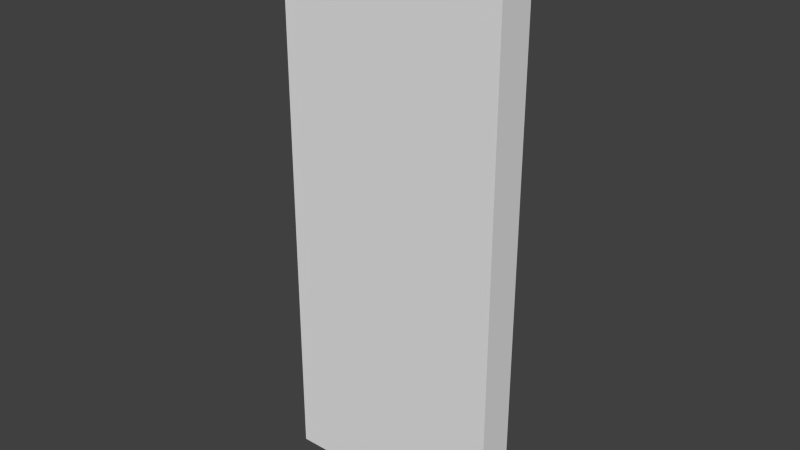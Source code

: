 # Source: tall_6.blend  (saved by Blender 2.76.0; exported with 4.5.12 LTS)
import bpy
from mathutils import Matrix  # noqa: F401  (used for matrix-valued properties, if any)

bpy.ops.wm.read_factory_settings(use_empty=True)
scene = bpy.context.scene
scene.name = 'Scene'

# ---- collections
col_collection_6 = bpy.data.collections.new('Collection 6'); scene.collection.children.link(col_collection_6)

# ---- world
world_world = bpy.data.worlds.new('World'); scene.world = world_world
world_world.color = (0.05088, 0.05088, 0.05088)
world_world.use_sun_shadow = False
world_world.sun_shadow_jitter_overblur = 0.0
world_world.cycles.sampling_method = 'MANUAL'
world_world.cycles.sample_map_resolution = 256

# ---- meshes
me_cube_006 = bpy.data.meshes.new('Cube.006')
me_cube_006.from_pydata([(-6.0, -0.5, -15.0), (-6.0, -0.5, 0.0), (-6.0, 0.5, -15.0), (-6.0, 0.5, 0.0), (0.0, -0.5, -15.0), (0.0, -0.5, 0.0), (0.0, 0.5, -15.0), (0.0, 0.5, 0.0)], [], [(1, 3, 2, 0), (3, 7, 6, 2), (7, 5, 4, 6), (5, 1, 0, 4), (0, 2, 6, 4), (5, 7, 3, 1)])
me_cube_006.use_remesh_preserve_volume = False
me_cube_006.use_remesh_preserve_attributes = False
me_cube_006.use_mirror_vertex_groups = False
me_cube_006.update()

# ---- objects
ob_short_6 = bpy.data.objects.new('short_6', me_cube_006)

# ---- transforms, parenting, visibility, modifiers, constraints
ob_short_6.location = (0.0, 0.0, 0.0)
ob_short_6.lineart.crease_threshold = 0.0

# ---- collection membership
col_collection_6.objects.link(ob_short_6)

# ---- scene / render settings (as saved in the file)
scene.frame_start = 1; scene.frame_end = 250; scene.frame_set(1)
scene.render.engine = 'BLENDER_EEVEE_NEXT'
scene.render.resolution_percentage = 50
scene.render.dither_intensity = 0.0
scene.cycles.use_denoising = False
scene.cycles.samples = 10
scene.cycles.sampling_pattern = 'TABULATED_SOBOL'
scene.cycles.light_sampling_threshold = 0.0
scene.cycles.use_adaptive_sampling = False
scene.cycles.use_light_tree = False
scene.cycles.blur_glossy = 0.0
scene.cycles.pixel_filter_type = 'GAUSSIAN'
scene.cycles.sample_clamp_indirect = 0.0
scene.view_settings.view_transform = 'Standard'
bpy.context.view_layer.update()

# ---- added for rendering (the .blend has no active camera and no usable light): camera, sun
cam_auto = bpy.data.cameras.new('AutoCamera')
cam_auto.lens = 50.0
cam_auto.sensor_width = 36.0
cam_auto.clip_end = 1000.0
ob_auto_camera = bpy.data.objects.new('AutoCamera', cam_auto)
scene.collection.objects.link(ob_auto_camera)
ob_auto_camera.location = (11.9761, -17.9713, 4.48085)
ob_auto_camera.rotation_euler = (1.09748, -7.21219e-08, 0.694738)
scene.camera = ob_auto_camera
light_auto_sun = bpy.data.lights.new('AutoSun', 'SUN')
light_auto_sun.energy = 3.0
light_auto_sun.angle = 0.0523599
ob_auto_sun = bpy.data.objects.new('AutoSun', light_auto_sun)
scene.collection.objects.link(ob_auto_sun)
ob_auto_sun.rotation_euler = (0.872665, 0.174533, 0.523599)
bpy.context.view_layer.update()
